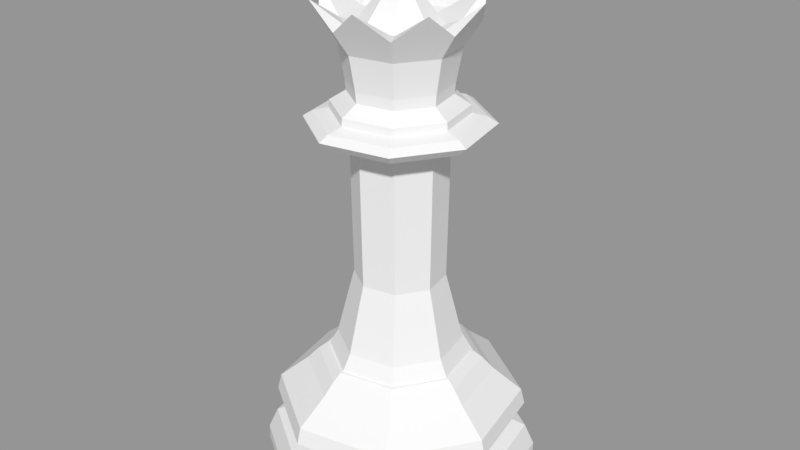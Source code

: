 # Source: ChessQueenlp.blend  (saved by Blender 2.79.0; exported with 4.5.12 LTS)
import bpy
from mathutils import Matrix  # noqa: F401  (used for matrix-valued properties, if any)

bpy.ops.wm.read_factory_settings(use_empty=True)
scene = bpy.context.scene
scene.name = 'Scene'

# ---- collections
col_collection_1 = bpy.data.collections.new('Collection 1'); scene.collection.children.link(col_collection_1)

# ---- meshes
me_sphere = bpy.data.meshes.new('Sphere')
me_sphere.from_pydata([(0.02512, 0.1253, 7.297), (0.03552, 0.1772, 7.169), (0.03023, 0.1509, 7.041), (0.1064, 0.07086, 7.297), (0.1504, 0.1002, 7.169), (0.1281, 0.0853, 7.041), (0.1253, -0.02512, 7.297), (0.1772, -0.03552, 7.169), (0.1509, -0.03023, 7.041), (0.07086, -0.1064, 7.297), (0.1002, -0.1504, 7.169), (0.0853, -0.1281, 7.041), (8e-08, -7.547e-08, 7.35), (-0.02512, -0.1253, 7.297), (-0.03552, -0.1772, 7.169), (-0.03023, -0.1509, 7.041), (-0.1064, -0.07086, 7.297), (-0.1504, -0.1002, 7.169), (-0.1281, -0.0853, 7.041), (-0.1253, 0.02512, 7.297), (-0.1772, 0.03552, 7.169), (-0.1509, 0.03023, 7.041), (-0.07086, 0.1064, 7.297), (-0.1002, 0.1504, 7.169), (-0.0853, 0.1281, 7.041), (0.3814, 1.917, 0.01017), (0.1948, 0.9785, 1.758), (1.625, 1.085, 0.01017), (0.8301, 0.554, 1.758), (1.917, -0.382, 0.01017), (0.9792, -0.1954, 1.758), (1.086, -1.626, 0.01017), (0.5547, -0.8307, 1.758), (-0.3813, -1.918, 0.01017), (-0.1947, -0.9798, 1.758), (-1.625, -1.087, 0.01017), (-0.83, -0.5553, 1.758), (-1.917, 0.3807, 0.01017), (-0.9791, 0.1941, 1.758), (-1.086, 1.625, 0.01017), (-0.5546, 0.8294, 1.758), (0.2266, 1.138, 1.66), (0.258, 1.296, 1.489), (0.9657, 0.6446, 1.66), (1.099, 0.7339, 1.489), (1.139, -0.2272, 1.66), (1.297, -0.2586, 1.489), (0.6453, -0.9663, 1.66), (0.7346, -1.1, 1.489), (-0.2265, -1.14, 1.66), (-0.2579, -1.297, 1.489), (-0.9656, -0.6459, 1.66), (-1.099, -0.7352, 1.489), (-1.139, 0.2259, 1.66), (-1.297, 0.2573, 1.489), (-0.6452, 0.965, 1.66), (-0.7345, 1.099, 1.489), (0.3814, 1.917, 0.2177), (0.3547, 1.783, 0.5294), (1.625, 1.085, 0.2177), (1.512, 1.009, 0.5294), (1.917, -0.382, 0.2177), (1.783, -0.3554, 0.5294), (1.086, -1.626, 0.2177), (1.01, -1.512, 0.5294), (-0.3813, -1.918, 0.2177), (-0.3546, -1.784, 0.5294), (-1.625, -1.087, 0.2177), (-1.512, -1.011, 0.5294), (-1.917, 0.3807, 0.2177), (-1.783, 0.354, 0.5294), (-1.086, 1.625, 0.2177), (-1.01, 1.511, 0.5294), (0.3489, 1.753, 0.9177), (0.3383, 1.7, 1.151), (1.487, 0.9928, 0.9177), (1.441, 0.9625, 1.151), (1.754, -0.3495, 0.9177), (1.7, -0.3389, 1.151), (0.9935, -1.488, 0.9177), (0.9632, -1.442, 1.151), (-0.3488, -1.755, 0.9177), (-0.3382, -1.701, 1.151), (-1.487, -0.9941, 0.9177), (-1.441, -0.9638, 1.151), (-1.754, 0.3482, 0.9177), (-1.7, 0.3376, 1.151), (-0.9934, 1.486, 0.9177), (-0.9631, 1.441, 1.151), (1.324, 0.2896, 0.6509), (1.328, 0.2766, 0.6505), (1.337, 0.2652, 0.643), (1.333, 0.2514, 0.6505), (1.318, 0.2426, 0.7154), (1.328, 0.2634, 0.651), (1.324, 0.2817, 0.6508), (1.346, -0.03515, 0.6632), (1.347, -0.0006536, 0.6638), (1.355, 0.02567, 0.6509), (1.282, -0.2556, 0.763), (1.087, 0.7253, 0.763), (1.347, 0.03355, 0.6647), (0.726, -1.087, 0.763), (0.255, 1.281, 0.763), (1.321, -0.2634, 0.6638), (1.31, -0.2802, 0.7009), (1.315, -0.2622, 0.7153), (1.331, -0.2464, 0.6508), (1.23, -0.5475, 0.6632), (1.258, -0.5013, 0.6508), (1.1, -0.777, 0.6632), (1.133, -0.7161, 0.7155), (0.9809, -0.9327, 0.6504), (0.719, -1.139, 0.6632), (0.4981, -1.252, 0.6637), (0.5495, -1.237, 0.6504), (0.2628, -1.322, 0.6638), (0.2978, -1.321, 0.6504), (0.03455, -1.346, 0.6632), (-0.01862, -1.347, 0.6637), (-0.2963, -1.314, 0.6632), (-0.2443, -1.325, 0.6637), (-0.2823, -1.324, 0.6508), (-0.498, -1.252, 0.6637), (-0.7674, -1.116, 0.6508), (-0.9572, -0.9579, 0.651), (-1.1, -0.777, 0.6632), (-1.12, -0.7489, 0.6638), (-1.133, -0.7161, 0.7155), (-1.144, -0.7234, 0.6504), (-1.244, -0.5161, 0.6638), (-1.251, -0.4814, 0.7155), (-1.231, -0.5308, 0.7154), (-1.317, -0.2817, 0.6637), (-1.337, -0.2666, 0.643), (-1.324, -0.245, 0.6637), (-1.338, -0.2744, 0.64), (-1.321, -0.2709, 0.7282), (-1.314, -0.262, 0.7009), (-1.333, -0.2307, 0.6504), (-1.311, -0.2804, 0.7154), (-1.328, -0.2647, 0.651), (-0.2549, -1.282, 0.763), (-0.7259, 1.086, 0.763), (-1.356, 0.01217, 0.6505), (-1.086, -0.7266, 0.763), (-1.342, 0.02547, 0.7152), (-1.282, 0.2543, 0.763), (-1.339, 0.03381, 0.7155), (-1.353, 0.01802, 0.6508), (-1.347, -0.01777, 0.6662), (-1.31, 0.2789, 0.7009), (-1.312, 0.2869, 0.7152), (-1.318, 0.2441, 0.6985), (-1.253, 0.5184, 0.6505), (0.2019, 1.014, 1.758), (0.8603, 0.5742, 1.758), (1.015, -0.2025, 1.758), (0.5749, -0.861, 1.758), (-0.2018, -1.015, 1.758), (-0.8603, -0.5755, 1.758), (-1.015, 0.2012, 1.758), (-0.5748, 0.8596, 1.758), (0.1948, 0.9785, 1.758), (0.8301, 0.554, 1.758), (0.9792, -0.1954, 1.758), (0.5547, -0.8307, 1.758), (-0.1947, -0.9798, 1.758), (-0.83, -0.5553, 1.758), (-0.9791, 0.1941, 1.758), (-0.5546, 0.8294, 1.758), (0.1346, 0.676, 5.564), (0.5737, 0.3826, 5.564), (0.6767, -0.1352, 5.564), (0.3833, -0.5743, 5.564), (-0.1345, -0.6773, 5.564), (-0.5736, -0.3839, 5.564), (-0.6766, 0.1339, 5.564), (-0.3832, 0.573, 5.564), (0.8584, -0.1714, 1.988), (0.6878, -0.1375, 2.688), (0.6176, -0.1235, 2.965), (0.6483, -0.1296, 4.996), (-0.6482, 0.1283, 4.996), (-0.6175, 0.1222, 2.965), (-0.6877, 0.1361, 2.688), (-0.8583, 0.1701, 1.988), (0.3672, -0.5502, 4.996), (0.3499, -0.5242, 2.965), (0.3896, -0.5837, 2.688), (0.4863, -0.7283, 1.988), (0.129, 0.6475, 4.996), (0.1229, 0.6169, 2.965), (0.1368, 0.6871, 2.688), (0.1708, 0.8577, 1.988), (-0.3671, 0.5489, 4.996), (-0.3498, 0.5229, 2.965), (-0.3895, 0.5824, 2.688), (-0.4862, 0.727, 1.988), (-0.1289, -0.6489, 4.996), (-0.1228, -0.6182, 2.965), (-0.1367, -0.6884, 2.688), (-0.1707, -0.859, 1.988), (0.5496, 0.3665, 4.996), (0.5236, 0.3492, 2.965), (0.5831, 0.3889, 2.688), (0.7277, 0.4856, 1.988), (-0.5495, -0.3678, 4.996), (-0.5235, -0.3505, 2.965), (-0.583, -0.3902, 2.688), (-0.7276, -0.4869, 1.988), (1.107, -0.2209, 5.271), (1.107, -0.2209, 5.071), (1.233, -0.2458, 5.192), (-1.107, 0.2196, 5.071), (-1.107, 0.2196, 5.271), (-1.232, 0.2445, 5.192), (0.6273, -0.9395, 5.071), (0.6272, -0.9393, 5.271), (0.6982, -1.046, 5.192), (0.2203, 1.107, 5.071), (0.2203, 1.107, 5.271), (0.2452, 1.232, 5.192), (-0.6272, 0.9381, 5.071), (-0.6271, 0.938, 5.271), (-0.6981, 1.044, 5.192), (-0.2202, -1.108, 5.071), (-0.2202, -1.108, 5.271), (-0.2451, -1.233, 5.192), (0.9388, 0.6266, 5.071), (0.9387, 0.6265, 5.271), (1.045, 0.6975, 5.192), (-0.9387, -0.6279, 5.071), (-0.9386, -0.6279, 5.271), (-1.045, -0.6988, 5.192), (0.8907, -0.1778, 5.426), (0.899, -0.1795, 5.322), (-0.8989, 0.1782, 5.322), (-0.8906, 0.1765, 5.426), (0.5045, -0.7557, 5.426), (0.5092, -0.7627, 5.322), (0.1772, 0.89, 5.426), (0.1789, 0.8983, 5.322), (-0.5044, 0.7544, 5.426), (-0.5091, 0.7614, 5.322), (-0.1771, -0.8913, 5.426), (-0.1788, -0.8996, 5.322), (0.7551, 0.5038, 5.426), (0.7621, 0.5085, 5.322), (-0.755, -0.5052, 5.426), (-0.762, -0.5098, 5.322), (0.1364, 0.6869, 5.712), (-0.3896, 0.582, 5.712), (-0.6874, 0.1358, 5.712), (-0.5825, -0.3902, 5.712), (-0.1363, -0.688, 5.712), (0.3897, -0.5831, 5.712), (0.6875, -0.1369, 5.712), (0.5826, 0.3891, 5.712), (0.1535, 0.7729, 6.196), (-0.4384, 0.6549, 6.196), (-0.7735, 0.1529, 6.196), (-0.6554, -0.439, 6.196), (-0.1534, -0.7741, 6.196), (0.4385, -0.656, 6.196), (0.7736, -0.154, 6.196), (0.6555, 0.4379, 6.196), (0.5826, 0.3891, 5.712), (0.6875, -0.1369, 5.712), (0.3897, -0.5831, 5.712), (-0.1363, -0.688, 5.712), (-0.5825, -0.3902, 5.712), (-0.6874, 0.1358, 5.712), (-0.3896, 0.582, 5.712), (0.1364, 0.6869, 5.712), (-0.7144, -0.1431, 6.196), (-0.4044, -0.6065, 6.196), (0.606, -0.405, 6.196), (-0.1425, 0.7139, 6.196), (-0.6059, 0.4039, 6.196), (0.7145, 0.1419, 6.196), (0.4045, 0.6054, 6.196), (0.1425, -0.7151, 6.196), (-0.1192, 0.0231, 7.036), (-0.101, -0.06818, 7.036), (-0.02362, -0.1199, 7.036), (0.02371, 0.1187, 7.036), (-0.06757, 0.1005, 7.036), (0.1193, -0.02423, 7.036), (0.1011, 0.06705, 7.036), (0.06766, -0.1017, 7.036), (-0.7386, 0.146, 6.509), (-0.6258, -0.4192, 6.509), (-0.1465, -0.7392, 6.509), (0.1466, 0.738, 6.509), (-0.4186, 0.6253, 6.509), (0.7387, -0.1471, 6.509), (0.6259, 0.4181, 6.509), (0.4187, -0.6265, 6.509), (-0.2324, -0.156, 6.817), (-0.2742, 0.05384, 6.817), (-0.05437, -0.2748, 6.817), (-0.1554, 0.2318, 6.817), (0.05445, 0.2737, 6.817), (0.2325, 0.1549, 6.817), (0.2743, -0.05498, 6.817), (0.1555, -0.233, 6.817), (0.02692, 0.1343, 7.034), (0.114, 0.07593, 7.034), (-0.07593, 0.114, 7.034), (-0.1343, 0.02692, 7.034), (0.1343, -0.02692, 7.034), (-0.114, -0.07593, 7.034), (-0.02692, -0.1343, 7.034), (0.07593, -0.114, 7.034), (-1.115, -0.2229, 6.85), (-0.631, -0.946, 6.85), (-0.2223, 1.114, 6.85), (1.115, 0.2218, 6.85), (0.2224, -1.115, 6.85), (0.9455, -0.6316, 6.85), (0.631, 0.9448, 6.85), (-0.9454, 0.6304, 6.85), (-0.5612, 0.8385, 6.523), (0.5613, -0.8396, 6.523), (0.1965, 0.9896, 6.523), (0.8391, 0.5607, 6.523), (-0.9901, 0.1959, 6.523), (-0.839, -0.5618, 6.523), (0.9902, -0.197, 6.523), (-0.1964, -0.9907, 6.523), (-0.5177, -0.7763, 6.523), (0.9146, 0.1818, 6.523), (0.5178, 0.7751, 6.523), (-0.9145, -0.183, 6.523), (0.7757, -0.5183, 6.523), (-0.7757, 0.5172, 6.523), (0.1825, -0.9152, 6.523), (-0.1824, 0.914, 6.523), (-0.5527, 0.1091, 6.461), (0.1097, 0.5522, 6.461), (0.5528, -0.1102, 6.461), (-0.4684, -0.3139, 6.461), (-0.1096, -0.5534, 6.461), (-0.3133, 0.4679, 6.461), (0.4685, 0.3128, 6.461), (0.3134, -0.469, 6.461)], [(90, 89), (94, 95), (134, 136)], [(23, 22, 0, 1), (24, 23, 1, 2), (22, 12, 0), (1, 0, 3, 4), (2, 1, 4, 5), (0, 12, 3), (4, 3, 6, 7), (5, 4, 7, 8), (3, 12, 6), (7, 6, 9, 10), (8, 7, 10, 11), (6, 12, 9), (10, 9, 13, 14), (11, 10, 14, 15), (9, 12, 13), (13, 12, 16), (14, 13, 16, 17), (15, 14, 17, 18), (18, 17, 20, 21), (16, 12, 19), (17, 16, 19, 20), (21, 20, 23, 24), (19, 12, 22), (20, 19, 22, 23), (33, 31, 63, 65), (65, 63, 64, 66), (66, 64, 102, 142), (142, 102, 79, 81), (81, 79, 80, 82), (82, 80, 48, 50), (50, 48, 47, 49), (49, 47, 158, 159), (159, 158, 32, 34), (34, 32, 166, 167), (167, 166, 190, 202), (202, 190, 189, 201), (201, 189, 188, 200), (200, 188, 187, 199), (199, 187, 217, 226), (226, 217, 219, 228), (228, 219, 218, 227), (227, 218, 240, 246), (246, 240, 239, 245), (245, 239, 174, 175), (31, 29, 61, 63), (63, 61, 62, 64), (64, 62, 99, 102), (102, 99, 77, 79), (79, 77, 78, 80), (80, 78, 46, 48), (48, 46, 45, 47), (47, 45, 157, 158), (158, 157, 30, 32), (32, 30, 165, 166), (166, 165, 179, 190), (190, 179, 180, 189), (189, 180, 181, 188), (188, 181, 182, 187), (187, 182, 212, 217), (217, 212, 213, 219), (219, 213, 211, 218), (218, 211, 236, 240), (240, 236, 235, 239), (239, 235, 173, 174), (29, 27, 59, 61), (61, 59, 60, 62), (62, 60, 100, 99), (99, 100, 75, 77), (77, 75, 76, 78), (78, 76, 44, 46), (46, 44, 43, 45), (45, 43, 156, 157), (157, 156, 28, 30), (30, 28, 164, 165), (165, 164, 206, 179), (179, 206, 205, 180), (180, 205, 204, 181), (181, 204, 203, 182), (182, 203, 229, 212), (212, 229, 231, 213), (213, 231, 230, 211), (211, 230, 248, 236), (236, 248, 247, 235), (235, 247, 172, 173), (27, 25, 57, 59), (59, 57, 58, 60), (60, 58, 103, 100), (100, 103, 73, 75), (75, 73, 74, 76), (76, 74, 42, 44), (44, 42, 41, 43), (43, 41, 155, 156), (156, 155, 26, 28), (28, 26, 163, 164), (164, 163, 194, 206), (206, 194, 193, 205), (205, 193, 192, 204), (204, 192, 191, 203), (203, 191, 220, 229), (229, 220, 222, 231), (231, 222, 221, 230), (230, 221, 242, 248), (248, 242, 241, 247), (247, 241, 171, 172), (25, 39, 71, 57), (57, 71, 72, 58), (58, 72, 143, 103), (103, 143, 87, 73), (73, 87, 88, 74), (74, 88, 56, 42), (42, 56, 55, 41), (41, 55, 162, 155), (155, 162, 40, 26), (26, 40, 170, 163), (163, 170, 198, 194), (194, 198, 197, 193), (193, 197, 196, 192), (192, 196, 195, 191), (191, 195, 223, 220), (220, 223, 225, 222), (222, 225, 224, 221), (221, 224, 244, 242), (242, 244, 243, 241), (241, 243, 178, 171), (39, 37, 69, 71), (71, 69, 70, 72), (72, 70, 147, 143), (143, 147, 85, 87), (87, 85, 86, 88), (88, 86, 54, 56), (56, 54, 53, 55), (55, 53, 161, 162), (162, 161, 38, 40), (40, 38, 169, 170), (170, 169, 186, 198), (198, 186, 185, 197), (197, 185, 184, 196), (196, 184, 183, 195), (195, 183, 214, 223), (223, 214, 216, 225), (225, 216, 215, 224), (224, 215, 237, 244), (244, 237, 238, 243), (243, 238, 177, 178), (37, 35, 67, 69), (69, 67, 68, 70), (70, 68, 145, 147), (147, 145, 83, 85), (85, 83, 84, 86), (86, 84, 52, 54), (54, 52, 51, 53), (53, 51, 160, 161), (161, 160, 36, 38), (38, 36, 168, 169), (169, 168, 210, 186), (186, 210, 209, 185), (185, 209, 208, 184), (184, 208, 207, 183), (183, 207, 232, 214), (214, 232, 234, 216), (216, 234, 233, 215), (215, 233, 250, 237), (237, 250, 249, 238), (238, 249, 176, 177), (175, 176, 249, 245), (245, 249, 250, 246), (246, 250, 233, 227), (227, 233, 234, 228), (228, 234, 232, 226), (226, 232, 207, 199), (199, 207, 208, 200), (200, 208, 209, 201), (201, 209, 210, 202), (202, 210, 168, 167), (167, 168, 36, 34), (34, 36, 160, 159), (159, 160, 51, 49), (49, 51, 52, 50), (50, 52, 84, 82), (82, 84, 83, 81), (81, 83, 145, 142), (142, 145, 68, 66), (66, 68, 67, 65), (65, 67, 35, 33), (33, 35, 37, 39, 25, 27, 29, 31), (251, 171, 178, 252), (252, 178, 177, 253), (253, 177, 176, 254), (254, 176, 175, 255), (255, 175, 174, 256), (256, 174, 173, 257), (257, 173, 172, 258), (258, 172, 171, 251), (274, 273, 260, 278, 259), (271, 270, 263, 276, 262), (268, 267, 266, 280, 265), (270, 269, 264, 282, 263), (273, 272, 261, 279, 260), (269, 268, 265, 277, 264), (267, 274, 259, 281, 266), (272, 271, 262, 275, 261), (253, 254, 271, 272), (257, 258, 267, 268), (251, 252, 273, 274), (255, 256, 269, 270), (266, 281, 333, 326), (254, 255, 270, 271), (252, 253, 272, 273), (256, 257, 268, 269), (258, 251, 274, 267), (277, 265, 329, 335), (264, 277, 335, 324), (275, 262, 328, 334), (261, 275, 334, 327), (281, 259, 325, 333), (283, 310, 309, 307, 308, 311, 288, 289, 286, 287), (280, 266, 326, 332), (265, 280, 332, 329), (276, 263, 330, 331), (262, 276, 331, 328), (342, 339, 291, 292), (343, 342, 292, 293), (344, 340, 294, 295), (345, 341, 296, 297), (346, 343, 293, 298), (341, 346, 298, 296), (340, 345, 297, 294), (339, 344, 295, 291), (283, 287, 302, 300), (286, 289, 304, 303), (288, 290, 306, 305), (290, 285, 301, 306), (289, 288, 305, 304), (287, 286, 303, 302), (285, 284, 299, 301), (284, 283, 300, 299), (314, 311, 8, 11), (313, 314, 11, 15), (288, 311, 314, 313, 312, 310, 283, 284, 285, 290), (310, 312, 18, 21), (309, 310, 21, 24), (312, 313, 15, 18), (311, 308, 5, 8), (307, 309, 24, 2), (308, 307, 2, 5), (260, 279, 336, 323), (279, 261, 327, 336), (263, 282, 337, 330), (282, 264, 324, 337), (259, 278, 338, 325), (278, 260, 323, 338), (315, 327, 334, 328), (322, 323, 336, 327), (317, 325, 338, 323), (321, 326, 333, 325), (329, 332, 326, 318), (320, 324, 335, 329), (319, 330, 337, 324), (328, 331, 330, 316), (316, 330, 293), (293, 292, 316), (316, 292, 328), (328, 292, 315), (292, 291, 315), (315, 291, 327), (327, 291, 322), (291, 295, 322), (322, 295, 323), (323, 295, 317), (295, 294, 317), (317, 294, 325), (325, 294, 321), (294, 297, 321), (321, 297, 326), (326, 297, 318), (297, 296, 318), (318, 296, 329), (329, 296, 320), (296, 298, 320), (320, 298, 324), (324, 298, 319), (298, 293, 319), (319, 293, 330), (300, 302, 344, 339), (303, 304, 345, 340), (305, 306, 346, 341), (306, 301, 343, 346), (304, 305, 341, 345), (302, 303, 340, 344), (301, 299, 342, 343), (299, 300, 339, 342)])
me_sphere.use_remesh_preserve_volume = False
me_sphere.use_remesh_preserve_attributes = False
me_sphere.use_mirror_vertex_groups = False
me_sphere.update()

# ---- objects
ob_empty = bpy.data.objects.new('Empty', None)
ob_lpqueen = bpy.data.objects.new('LPQueen', me_sphere)

# ---- transforms, parenting, visibility, modifiers, constraints
ob_empty.location = (-0.211, 0.5905, 6.714)
ob_empty.empty_image_offset = (0.0, 0.0)
ob_empty.lineart.crease_threshold = 0.0
ob_lpqueen.location = (0.0, 0.0, 0.0)
ob_lpqueen.scale = (1.023, 1.023, 1.023)
ob_lpqueen.lineart.crease_threshold = 0.0

# ---- collection membership
col_collection_1.objects.link(ob_empty)
col_collection_1.objects.link(ob_lpqueen)

# ---- scene / render settings (as saved in the file)
scene.frame_start = 1; scene.frame_end = 250; scene.frame_set(1)
scene.render.engine = 'BLENDER_EEVEE_NEXT'
scene.render.resolution_percentage = 50
scene.render.dither_intensity = 0.0
scene.cycles.use_denoising = False
scene.cycles.samples = 128
scene.cycles.sampling_pattern = 'TABULATED_SOBOL'
scene.cycles.use_adaptive_sampling = False
scene.cycles.use_light_tree = False
scene.cycles.blur_glossy = 0.0
scene.cycles.sample_clamp_indirect = 0.0
scene.view_settings.view_transform = 'Standard'
bpy.context.view_layer.update()

# ---- added for rendering (the .blend has no active camera and no usable light): camera, sun + grey world if the file has none
cam_auto = bpy.data.cameras.new('AutoCamera')
cam_auto.lens = 50.0
cam_auto.sensor_width = 36.0
cam_auto.clip_end = 1000.0
ob_auto_camera = bpy.data.objects.new('AutoCamera', cam_auto)
scene.collection.objects.link(ob_auto_camera)
ob_auto_camera.location = (8.63861, -10.3669, 10.676)
ob_auto_camera.rotation_euler = (1.09748, -7.21219e-08, 0.694738)
scene.camera = ob_auto_camera
light_auto_sun = bpy.data.lights.new('AutoSun', 'SUN')
light_auto_sun.energy = 3.0
light_auto_sun.angle = 0.0523599
ob_auto_sun = bpy.data.objects.new('AutoSun', light_auto_sun)
scene.collection.objects.link(ob_auto_sun)
ob_auto_sun.rotation_euler = (0.872665, 0.174533, 0.523599)
if scene.world is None:
    world_auto = bpy.data.worlds.new('AutoWorld')
    world_auto.color = (0.3, 0.3, 0.3)
    scene.world = world_auto
bpy.context.view_layer.update()
